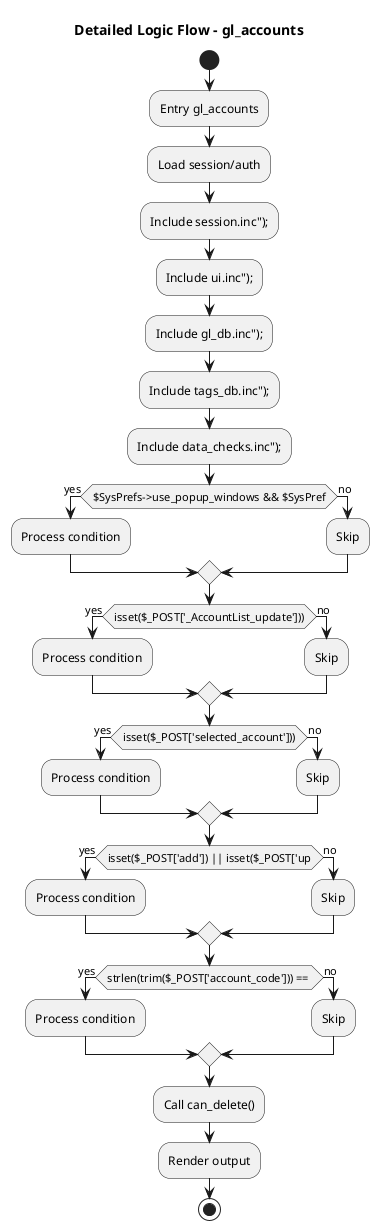

The diagram above was rendered by PlantUML. Its source (embedded in the PNG):
@startuml
title Detailed Logic Flow - gl_accounts
start
:Entry gl_accounts;
:Load session/auth;
:Include session.inc");;
:Include ui.inc");;
:Include gl_db.inc");;
:Include tags_db.inc");;
:Include data_checks.inc");;
if ($SysPrefs->use_popup_windows && $SysPref) then (yes)
  :Process condition;
else (no)
  :Skip;
endif
if (isset($_POST['_AccountList_update']))) then (yes)
  :Process condition;
else (no)
  :Skip;
endif
if (isset($_POST['selected_account']))) then (yes)
  :Process condition;
else (no)
  :Skip;
endif
if (isset($_POST['add']) || isset($_POST['up) then (yes)
  :Process condition;
else (no)
  :Skip;
endif
if (strlen(trim($_POST['account_code'])) == ) then (yes)
  :Process condition;
else (no)
  :Skip;
endif
:Call can_delete();
:Render output;
stop
@enduml